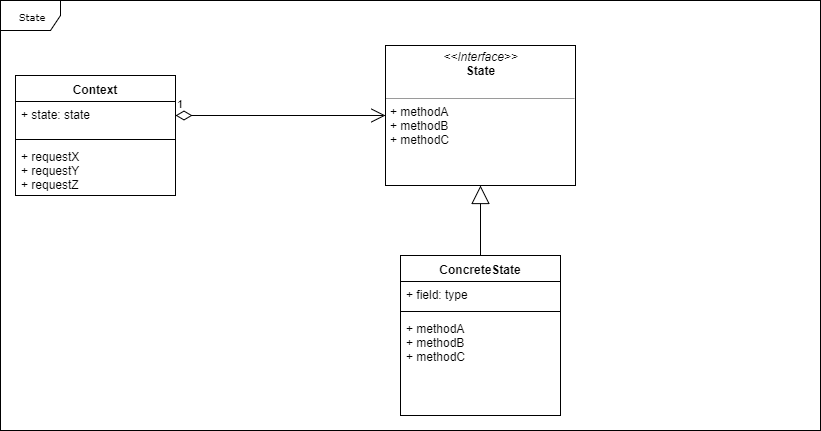

The diagram above was exported from draw.io. Its source (the exported page's mxGraphModel, read from the mxfile embedded in the PNG):
<mxGraphModel dx="1058" dy="808" grid="1" gridSize="10" guides="1" tooltips="1" connect="1" arrows="1" fold="1" page="1" pageScale="1" pageWidth="850" pageHeight="1100" background="#ffffff" math="0" shadow="0">
  <root>
    <mxCell id="0" />
    <mxCell id="1" parent="0" />
    <mxCell id="17acba5748e5396b-1" value="State" style="shape=umlFrame;whiteSpace=wrap;html=1;rounded=0;shadow=0;comic=0;labelBackgroundColor=none;strokeColor=#000000;strokeWidth=1;fillColor=#ffffff;fontFamily=Verdana;fontSize=10;fontColor=#000000;align=center;" parent="1" vertex="1">
      <mxGeometry x="15" y="15" width="820" height="430" as="geometry" />
    </mxCell>
    <mxCell id="mPN8dIl41g_h6VLHRkV7-1" value="Context" style="swimlane;fontStyle=1;align=center;verticalAlign=top;childLayout=stackLayout;horizontal=1;startSize=26;horizontalStack=0;resizeParent=1;resizeParentMax=0;resizeLast=0;collapsible=1;marginBottom=0;" vertex="1" parent="1">
      <mxGeometry x="30" y="90" width="160" height="120" as="geometry" />
    </mxCell>
    <mxCell id="mPN8dIl41g_h6VLHRkV7-2" value="+ state: state" style="text;strokeColor=none;fillColor=none;align=left;verticalAlign=top;spacingLeft=4;spacingRight=4;overflow=hidden;rotatable=0;points=[[0,0.5],[1,0.5]];portConstraint=eastwest;" vertex="1" parent="mPN8dIl41g_h6VLHRkV7-1">
      <mxGeometry y="26" width="160" height="34" as="geometry" />
    </mxCell>
    <mxCell id="mPN8dIl41g_h6VLHRkV7-3" value="" style="line;strokeWidth=1;fillColor=none;align=left;verticalAlign=middle;spacingTop=-1;spacingLeft=3;spacingRight=3;rotatable=0;labelPosition=right;points=[];portConstraint=eastwest;" vertex="1" parent="mPN8dIl41g_h6VLHRkV7-1">
      <mxGeometry y="60" width="160" height="8" as="geometry" />
    </mxCell>
    <mxCell id="mPN8dIl41g_h6VLHRkV7-4" value="+ requestX&#10;+ requestY&#10;+ requestZ&#10;" style="text;strokeColor=none;fillColor=none;align=left;verticalAlign=top;spacingLeft=4;spacingRight=4;overflow=hidden;rotatable=0;points=[[0,0.5],[1,0.5]];portConstraint=eastwest;" vertex="1" parent="mPN8dIl41g_h6VLHRkV7-1">
      <mxGeometry y="68" width="160" height="52" as="geometry" />
    </mxCell>
    <mxCell id="mPN8dIl41g_h6VLHRkV7-13" value="&lt;p style=&quot;margin: 0px ; margin-top: 4px ; text-align: center&quot;&gt;&lt;i&gt;&amp;lt;&amp;lt;Interface&amp;gt;&amp;gt;&lt;/i&gt;&lt;br&gt;&lt;b&gt;State&lt;/b&gt;&lt;/p&gt;&lt;p style=&quot;margin: 0px ; margin-left: 4px&quot;&gt;&lt;br&gt;&lt;/p&gt;&lt;hr size=&quot;1&quot;&gt;&lt;p style=&quot;margin: 0px ; margin-left: 4px&quot;&gt;+ methodA&lt;br&gt;+ methodB&lt;/p&gt;&lt;p style=&quot;margin: 0px ; margin-left: 4px&quot;&gt;+ methodC&lt;br&gt;&lt;/p&gt;" style="verticalAlign=top;align=left;overflow=fill;fontSize=12;fontFamily=Helvetica;html=1;" vertex="1" parent="1">
      <mxGeometry x="400" y="60" width="190" height="140" as="geometry" />
    </mxCell>
    <mxCell id="mPN8dIl41g_h6VLHRkV7-18" value="1" style="endArrow=open;html=1;endSize=12;startArrow=diamondThin;startSize=14;startFill=0;edgeStyle=orthogonalEdgeStyle;align=left;verticalAlign=bottom;" edge="1" parent="1" target="mPN8dIl41g_h6VLHRkV7-13">
      <mxGeometry x="-1" y="3" relative="1" as="geometry">
        <mxPoint x="190" y="130" as="sourcePoint" />
        <mxPoint x="350" y="130" as="targetPoint" />
      </mxGeometry>
    </mxCell>
    <mxCell id="mPN8dIl41g_h6VLHRkV7-20" value="ConcreteState" style="swimlane;fontStyle=1;align=center;verticalAlign=top;childLayout=stackLayout;horizontal=1;startSize=26;horizontalStack=0;resizeParent=1;resizeParentMax=0;resizeLast=0;collapsible=1;marginBottom=0;" vertex="1" parent="1">
      <mxGeometry x="415" y="270" width="160" height="160" as="geometry" />
    </mxCell>
    <mxCell id="mPN8dIl41g_h6VLHRkV7-21" value="+ field: type" style="text;strokeColor=none;fillColor=none;align=left;verticalAlign=top;spacingLeft=4;spacingRight=4;overflow=hidden;rotatable=0;points=[[0,0.5],[1,0.5]];portConstraint=eastwest;" vertex="1" parent="mPN8dIl41g_h6VLHRkV7-20">
      <mxGeometry y="26" width="160" height="26" as="geometry" />
    </mxCell>
    <mxCell id="mPN8dIl41g_h6VLHRkV7-22" value="" style="line;strokeWidth=1;fillColor=none;align=left;verticalAlign=middle;spacingTop=-1;spacingLeft=3;spacingRight=3;rotatable=0;labelPosition=right;points=[];portConstraint=eastwest;" vertex="1" parent="mPN8dIl41g_h6VLHRkV7-20">
      <mxGeometry y="52" width="160" height="8" as="geometry" />
    </mxCell>
    <mxCell id="mPN8dIl41g_h6VLHRkV7-23" value="+ methodA&#10;+ methodB&#10;+ methodC" style="text;strokeColor=none;fillColor=none;align=left;verticalAlign=top;spacingLeft=4;spacingRight=4;overflow=hidden;rotatable=0;points=[[0,0.5],[1,0.5]];portConstraint=eastwest;" vertex="1" parent="mPN8dIl41g_h6VLHRkV7-20">
      <mxGeometry y="60" width="160" height="100" as="geometry" />
    </mxCell>
    <mxCell id="mPN8dIl41g_h6VLHRkV7-27" value="" style="endArrow=block;endSize=16;endFill=0;html=1;entryX=0.5;entryY=1;entryDx=0;entryDy=0;exitX=0.5;exitY=0;exitDx=0;exitDy=0;" edge="1" parent="1" source="mPN8dIl41g_h6VLHRkV7-20" target="mPN8dIl41g_h6VLHRkV7-13">
      <mxGeometry width="160" relative="1" as="geometry">
        <mxPoint x="480" y="270" as="sourcePoint" />
        <mxPoint x="640" y="270" as="targetPoint" />
      </mxGeometry>
    </mxCell>
  </root>
</mxGraphModel>